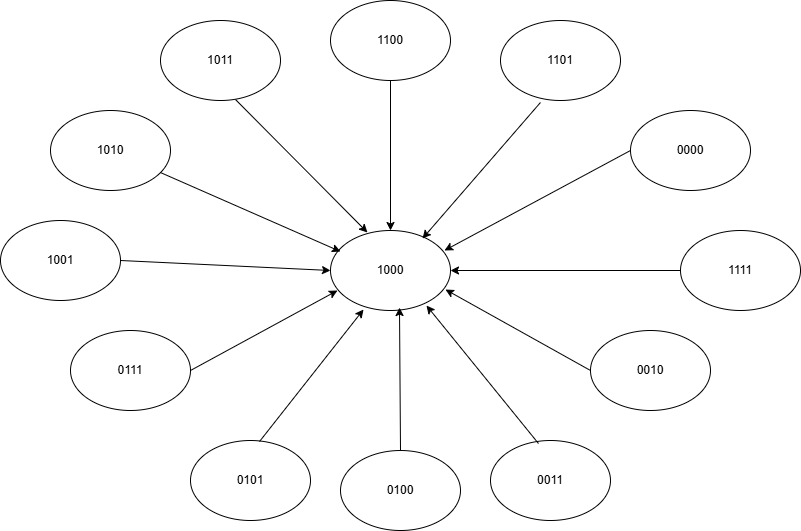

The diagram above was exported from draw.io. Its source (the exported page's mxGraphModel, read from the mxfile embedded in the PNG):
<mxGraphModel dx="771" dy="812" grid="1" gridSize="10" guides="1" tooltips="1" connect="1" arrows="1" fold="1" page="1" pageScale="1" pageWidth="1100" pageHeight="1700" math="0" shadow="0">
  <root>
    <mxCell id="0" />
    <mxCell id="1" parent="0" />
    <mxCell id="3bTevZJXZ81RU4DockIM-2" value="" style="ellipse;whiteSpace=wrap;html=1;" vertex="1" parent="1">
      <mxGeometry x="510" y="410" width="120" height="80" as="geometry" />
    </mxCell>
    <mxCell id="3bTevZJXZ81RU4DockIM-3" value="" style="ellipse;whiteSpace=wrap;html=1;" vertex="1" parent="1">
      <mxGeometry x="680" y="200" width="120" height="80" as="geometry" />
    </mxCell>
    <mxCell id="3bTevZJXZ81RU4DockIM-4" value="" style="ellipse;whiteSpace=wrap;html=1;" vertex="1" parent="1">
      <mxGeometry x="810" y="290" width="120" height="80" as="geometry" />
    </mxCell>
    <mxCell id="3bTevZJXZ81RU4DockIM-5" value="" style="ellipse;whiteSpace=wrap;html=1;" vertex="1" parent="1">
      <mxGeometry x="860" y="410" width="120" height="80" as="geometry" />
    </mxCell>
    <mxCell id="3bTevZJXZ81RU4DockIM-6" value="" style="ellipse;whiteSpace=wrap;html=1;" vertex="1" parent="1">
      <mxGeometry x="770" y="510" width="120" height="80" as="geometry" />
    </mxCell>
    <mxCell id="3bTevZJXZ81RU4DockIM-7" value="" style="ellipse;whiteSpace=wrap;html=1;" vertex="1" parent="1">
      <mxGeometry x="520" y="630" width="120" height="80" as="geometry" />
    </mxCell>
    <mxCell id="3bTevZJXZ81RU4DockIM-8" value="" style="ellipse;whiteSpace=wrap;html=1;" vertex="1" parent="1">
      <mxGeometry x="370" y="620" width="120" height="80" as="geometry" />
    </mxCell>
    <mxCell id="3bTevZJXZ81RU4DockIM-9" value="" style="ellipse;whiteSpace=wrap;html=1;" vertex="1" parent="1">
      <mxGeometry x="250" y="510" width="120" height="80" as="geometry" />
    </mxCell>
    <mxCell id="3bTevZJXZ81RU4DockIM-10" value="" style="ellipse;whiteSpace=wrap;html=1;" vertex="1" parent="1">
      <mxGeometry x="180" y="400" width="120" height="80" as="geometry" />
    </mxCell>
    <mxCell id="3bTevZJXZ81RU4DockIM-11" value="" style="ellipse;whiteSpace=wrap;html=1;" vertex="1" parent="1">
      <mxGeometry x="510" y="180" width="120" height="80" as="geometry" />
    </mxCell>
    <mxCell id="3bTevZJXZ81RU4DockIM-12" value="" style="ellipse;whiteSpace=wrap;html=1;" vertex="1" parent="1">
      <mxGeometry x="230" y="290" width="120" height="80" as="geometry" />
    </mxCell>
    <mxCell id="3bTevZJXZ81RU4DockIM-13" value="" style="ellipse;whiteSpace=wrap;html=1;" vertex="1" parent="1">
      <mxGeometry x="340" y="200" width="120" height="80" as="geometry" />
    </mxCell>
    <mxCell id="3bTevZJXZ81RU4DockIM-14" value="" style="ellipse;whiteSpace=wrap;html=1;" vertex="1" parent="1">
      <mxGeometry x="670" y="620" width="120" height="80" as="geometry" />
    </mxCell>
    <mxCell id="3bTevZJXZ81RU4DockIM-15" value="" style="endArrow=classic;html=1;rounded=0;exitX=1;exitY=0.5;exitDx=0;exitDy=0;entryX=0;entryY=0.5;entryDx=0;entryDy=0;" edge="1" parent="1" source="3bTevZJXZ81RU4DockIM-10" target="3bTevZJXZ81RU4DockIM-2">
      <mxGeometry width="50" height="50" relative="1" as="geometry">
        <mxPoint x="530" y="450" as="sourcePoint" />
        <mxPoint x="580" y="400" as="targetPoint" />
      </mxGeometry>
    </mxCell>
    <mxCell id="3bTevZJXZ81RU4DockIM-16" value="" style="endArrow=classic;html=1;rounded=0;exitX=1;exitY=0.5;exitDx=0;exitDy=0;entryX=0.058;entryY=0.75;entryDx=0;entryDy=0;entryPerimeter=0;" edge="1" parent="1" source="3bTevZJXZ81RU4DockIM-9" target="3bTevZJXZ81RU4DockIM-2">
      <mxGeometry width="50" height="50" relative="1" as="geometry">
        <mxPoint x="530" y="450" as="sourcePoint" />
        <mxPoint x="580" y="400" as="targetPoint" />
      </mxGeometry>
    </mxCell>
    <mxCell id="3bTevZJXZ81RU4DockIM-17" value="" style="endArrow=classic;html=1;rounded=0;exitX=0.575;exitY=0.013;exitDx=0;exitDy=0;exitPerimeter=0;entryX=0.275;entryY=0.988;entryDx=0;entryDy=0;entryPerimeter=0;" edge="1" parent="1" source="3bTevZJXZ81RU4DockIM-8" target="3bTevZJXZ81RU4DockIM-2">
      <mxGeometry width="50" height="50" relative="1" as="geometry">
        <mxPoint x="530" y="450" as="sourcePoint" />
        <mxPoint x="530" y="480" as="targetPoint" />
      </mxGeometry>
    </mxCell>
    <mxCell id="3bTevZJXZ81RU4DockIM-18" value="" style="endArrow=classic;html=1;rounded=0;exitX=0.5;exitY=0;exitDx=0;exitDy=0;entryX=0.575;entryY=0.963;entryDx=0;entryDy=0;entryPerimeter=0;" edge="1" parent="1" source="3bTevZJXZ81RU4DockIM-7" target="3bTevZJXZ81RU4DockIM-2">
      <mxGeometry width="50" height="50" relative="1" as="geometry">
        <mxPoint x="530" y="450" as="sourcePoint" />
        <mxPoint x="580" y="400" as="targetPoint" />
      </mxGeometry>
    </mxCell>
    <mxCell id="3bTevZJXZ81RU4DockIM-19" value="" style="endArrow=classic;html=1;rounded=0;exitX=0.4;exitY=0.038;exitDx=0;exitDy=0;entryX=0.8;entryY=0.938;entryDx=0;entryDy=0;exitPerimeter=0;entryPerimeter=0;" edge="1" parent="1" source="3bTevZJXZ81RU4DockIM-14" target="3bTevZJXZ81RU4DockIM-2">
      <mxGeometry width="50" height="50" relative="1" as="geometry">
        <mxPoint x="530" y="450" as="sourcePoint" />
        <mxPoint x="580" y="400" as="targetPoint" />
      </mxGeometry>
    </mxCell>
    <mxCell id="3bTevZJXZ81RU4DockIM-20" value="" style="endArrow=classic;html=1;rounded=0;entryX=0.083;entryY=0.263;entryDx=0;entryDy=0;entryPerimeter=0;" edge="1" parent="1" source="3bTevZJXZ81RU4DockIM-12" target="3bTevZJXZ81RU4DockIM-2">
      <mxGeometry width="50" height="50" relative="1" as="geometry">
        <mxPoint x="530" y="450" as="sourcePoint" />
        <mxPoint x="470" y="390" as="targetPoint" />
      </mxGeometry>
    </mxCell>
    <mxCell id="3bTevZJXZ81RU4DockIM-21" value="" style="endArrow=classic;html=1;rounded=0;exitX=0.625;exitY=0.988;exitDx=0;exitDy=0;entryX=0.308;entryY=0.025;entryDx=0;entryDy=0;entryPerimeter=0;exitPerimeter=0;" edge="1" parent="1" source="3bTevZJXZ81RU4DockIM-13" target="3bTevZJXZ81RU4DockIM-2">
      <mxGeometry width="50" height="50" relative="1" as="geometry">
        <mxPoint x="530" y="450" as="sourcePoint" />
        <mxPoint x="580" y="400" as="targetPoint" />
      </mxGeometry>
    </mxCell>
    <mxCell id="3bTevZJXZ81RU4DockIM-22" value="" style="endArrow=classic;html=1;rounded=0;exitX=0.5;exitY=1;exitDx=0;exitDy=0;entryX=0.5;entryY=0;entryDx=0;entryDy=0;" edge="1" parent="1" source="3bTevZJXZ81RU4DockIM-11" target="3bTevZJXZ81RU4DockIM-2">
      <mxGeometry width="50" height="50" relative="1" as="geometry">
        <mxPoint x="530" y="450" as="sourcePoint" />
        <mxPoint x="580" y="400" as="targetPoint" />
      </mxGeometry>
    </mxCell>
    <mxCell id="3bTevZJXZ81RU4DockIM-23" value="" style="endArrow=classic;html=1;rounded=0;exitX=0.333;exitY=1.025;exitDx=0;exitDy=0;exitPerimeter=0;entryX=0.767;entryY=0.1;entryDx=0;entryDy=0;entryPerimeter=0;" edge="1" parent="1" source="3bTevZJXZ81RU4DockIM-3" target="3bTevZJXZ81RU4DockIM-2">
      <mxGeometry width="50" height="50" relative="1" as="geometry">
        <mxPoint x="700" y="290" as="sourcePoint" />
        <mxPoint x="580" y="400" as="targetPoint" />
      </mxGeometry>
    </mxCell>
    <mxCell id="3bTevZJXZ81RU4DockIM-24" value="" style="endArrow=classic;html=1;rounded=0;exitX=0;exitY=0.5;exitDx=0;exitDy=0;entryX=0.95;entryY=0.25;entryDx=0;entryDy=0;entryPerimeter=0;" edge="1" parent="1" source="3bTevZJXZ81RU4DockIM-4" target="3bTevZJXZ81RU4DockIM-2">
      <mxGeometry width="50" height="50" relative="1" as="geometry">
        <mxPoint x="530" y="450" as="sourcePoint" />
        <mxPoint x="580" y="400" as="targetPoint" />
      </mxGeometry>
    </mxCell>
    <mxCell id="3bTevZJXZ81RU4DockIM-25" value="" style="endArrow=classic;html=1;rounded=0;exitX=0;exitY=0.5;exitDx=0;exitDy=0;entryX=1;entryY=0.5;entryDx=0;entryDy=0;" edge="1" parent="1" source="3bTevZJXZ81RU4DockIM-5" target="3bTevZJXZ81RU4DockIM-2">
      <mxGeometry width="50" height="50" relative="1" as="geometry">
        <mxPoint x="530" y="450" as="sourcePoint" />
        <mxPoint x="640" y="450" as="targetPoint" />
      </mxGeometry>
    </mxCell>
    <mxCell id="3bTevZJXZ81RU4DockIM-26" value="" style="endArrow=classic;html=1;rounded=0;exitX=0;exitY=0.5;exitDx=0;exitDy=0;entryX=0.958;entryY=0.738;entryDx=0;entryDy=0;entryPerimeter=0;" edge="1" parent="1" source="3bTevZJXZ81RU4DockIM-6" target="3bTevZJXZ81RU4DockIM-2">
      <mxGeometry width="50" height="50" relative="1" as="geometry">
        <mxPoint x="530" y="450" as="sourcePoint" />
        <mxPoint x="580" y="400" as="targetPoint" />
      </mxGeometry>
    </mxCell>
    <mxCell id="3bTevZJXZ81RU4DockIM-28" value="1000" style="text;html=1;align=center;verticalAlign=middle;whiteSpace=wrap;rounded=0;" vertex="1" parent="1">
      <mxGeometry x="540" y="435" width="60" height="30" as="geometry" />
    </mxCell>
    <mxCell id="3bTevZJXZ81RU4DockIM-29" value="1100" style="text;html=1;align=center;verticalAlign=middle;whiteSpace=wrap;rounded=0;" vertex="1" parent="1">
      <mxGeometry x="540" y="205" width="60" height="30" as="geometry" />
    </mxCell>
    <mxCell id="3bTevZJXZ81RU4DockIM-30" value="1101" style="text;html=1;align=center;verticalAlign=middle;whiteSpace=wrap;rounded=0;" vertex="1" parent="1">
      <mxGeometry x="710" y="225" width="60" height="30" as="geometry" />
    </mxCell>
    <mxCell id="3bTevZJXZ81RU4DockIM-31" value="0000" style="text;html=1;align=center;verticalAlign=middle;whiteSpace=wrap;rounded=0;" vertex="1" parent="1">
      <mxGeometry x="840" y="315" width="60" height="30" as="geometry" />
    </mxCell>
    <mxCell id="3bTevZJXZ81RU4DockIM-32" value="1111" style="text;html=1;align=center;verticalAlign=middle;whiteSpace=wrap;rounded=0;" vertex="1" parent="1">
      <mxGeometry x="890" y="435" width="60" height="30" as="geometry" />
    </mxCell>
    <mxCell id="3bTevZJXZ81RU4DockIM-33" value="0010" style="text;html=1;align=center;verticalAlign=middle;whiteSpace=wrap;rounded=0;" vertex="1" parent="1">
      <mxGeometry x="800" y="535" width="60" height="30" as="geometry" />
    </mxCell>
    <mxCell id="3bTevZJXZ81RU4DockIM-34" value="0011" style="text;html=1;align=center;verticalAlign=middle;whiteSpace=wrap;rounded=0;" vertex="1" parent="1">
      <mxGeometry x="700" y="645" width="60" height="30" as="geometry" />
    </mxCell>
    <mxCell id="3bTevZJXZ81RU4DockIM-35" value="0100" style="text;html=1;align=center;verticalAlign=middle;whiteSpace=wrap;rounded=0;" vertex="1" parent="1">
      <mxGeometry x="550" y="655" width="60" height="30" as="geometry" />
    </mxCell>
    <mxCell id="3bTevZJXZ81RU4DockIM-36" value="0101" style="text;html=1;align=center;verticalAlign=middle;whiteSpace=wrap;rounded=0;" vertex="1" parent="1">
      <mxGeometry x="400" y="645" width="60" height="30" as="geometry" />
    </mxCell>
    <mxCell id="3bTevZJXZ81RU4DockIM-37" value="0111" style="text;html=1;align=center;verticalAlign=middle;whiteSpace=wrap;rounded=0;" vertex="1" parent="1">
      <mxGeometry x="280" y="535" width="60" height="30" as="geometry" />
    </mxCell>
    <mxCell id="3bTevZJXZ81RU4DockIM-38" value="1001" style="text;html=1;align=center;verticalAlign=middle;whiteSpace=wrap;rounded=0;" vertex="1" parent="1">
      <mxGeometry x="210" y="425" width="60" height="30" as="geometry" />
    </mxCell>
    <mxCell id="3bTevZJXZ81RU4DockIM-39" value="1010" style="text;html=1;align=center;verticalAlign=middle;whiteSpace=wrap;rounded=0;" vertex="1" parent="1">
      <mxGeometry x="260" y="315" width="60" height="30" as="geometry" />
    </mxCell>
    <mxCell id="3bTevZJXZ81RU4DockIM-40" value="1011" style="text;html=1;align=center;verticalAlign=middle;whiteSpace=wrap;rounded=0;" vertex="1" parent="1">
      <mxGeometry x="370" y="225" width="60" height="30" as="geometry" />
    </mxCell>
  </root>
</mxGraphModel>